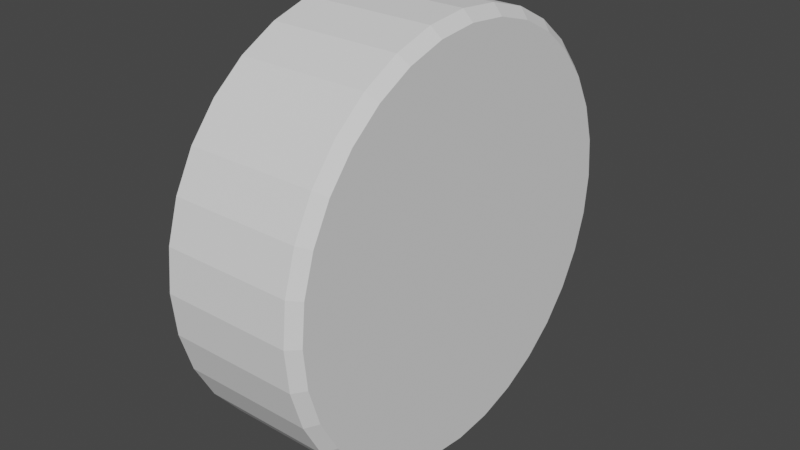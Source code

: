 # Source: wheel.blend  (saved by Blender 2.90.8; exported with 4.5.12 LTS)
import bpy
from mathutils import Matrix  # noqa: F401  (used for matrix-valued properties, if any)

bpy.ops.wm.read_factory_settings(use_empty=True)
scene = bpy.context.scene
scene.name = 'Scene'

# ---- collections
col_collection = bpy.data.collections.new('Collection'); scene.collection.children.link(col_collection)

# ---- world
world_world = bpy.data.worlds.new('World'); scene.world = world_world
world_world.use_nodes = True; world_world.node_tree.nodes.clear()
_N = world_world.node_tree.nodes; _L = world_world.node_tree.links
n0 = _N.new('ShaderNodeOutputWorld'); n0.name = 'World Output'; n0.location = (300, 300)
n1 = _N.new('ShaderNodeBackground'); n1.name = 'Background'; n1.location = (10, 300)
n1.inputs[0].default_value = (0.05088, 0.05088, 0.05088, 1.0)
_L.new(n1.outputs[0], n0.inputs[0])
n0.is_active_output = True
world_world.color = (0.05088, 0.05088, 0.05088)
world_world.use_sun_shadow = False
world_world.sun_shadow_jitter_overblur = 0.0

# ---- meshes
me_cylinder = bpy.data.meshes.new('Cylinder')
me_cylinder.from_pydata([(7.47, 20.25, -2.708e-07), (6.47, 21.25, 2.828e-07), (7.47, 19.86, 3.95), (6.47, 20.84, 4.146), (7.47, 18.7, 7.747), (6.47, 19.63, 8.132), (7.47, 16.83, 11.25), (6.47, 17.67, 11.81), (7.47, 14.32, 14.32), (6.47, 15.03, 15.03), (7.47, 11.25, 16.83), (6.47, 11.81, 17.67), (7.47, 7.747, 18.7), (6.47, 8.132, 19.63), (7.47, 3.95, 19.86), (6.47, 4.146, 20.84), (7.47, 1.147e-06, 20.25), (6.47, 1.604e-06, 21.25), (7.47, -3.95, 19.86), (6.47, -4.146, 20.84), (7.47, -7.747, 18.7), (6.47, -8.132, 19.63), (7.47, -11.25, 16.83), (6.47, -11.81, 17.67), (7.47, -14.32, 14.32), (6.47, -15.03, 15.03), (7.47, -16.83, 11.25), (6.47, -17.67, 11.81), (7.47, -18.7, 7.747), (6.47, -19.63, 8.132), (7.47, -19.86, 3.95), (6.47, -20.84, 4.146), (7.47, -20.25, -6.12e-06), (6.47, -21.25, -6.641e-06), (7.47, -19.86, -3.95), (6.47, -20.84, -4.146), (7.47, -18.7, -7.747), (6.47, -19.63, -8.132), (7.47, -16.83, -11.25), (6.47, -17.67, -11.81), (7.47, -14.32, -14.32), (6.47, -15.03, -15.03), (7.47, -11.25, -16.83), (6.47, -11.81, -17.67), (7.47, -7.747, -18.7), (6.47, -8.132, -19.63), (7.47, -3.95, -19.86), (6.47, -4.146, -20.84), (7.47, 1.869e-05, -20.25), (6.47, 2.052e-05, -21.25), (7.47, 3.95, -19.86), (6.47, 4.146, -20.84), (7.47, 7.748, -18.7), (6.47, 8.132, -19.63), (7.47, 11.25, -16.83), (6.47, 11.81, -17.67), (7.47, 14.32, -14.32), (6.47, 15.03, -15.03), (7.47, 16.83, -11.25), (6.47, 17.67, -11.81), (7.47, 18.7, -7.747), (6.47, 19.63, -8.132), (7.47, 19.86, -3.95), (6.47, 20.84, -4.146), (-6.47, 21.25, -2.828e-07), (-7.47, 20.25, -9.511e-07), (-7.47, 19.86, 3.95), (-6.47, 20.84, 4.146), (-7.47, 18.7, 7.747), (-6.47, 19.63, 8.132), (-7.47, 16.83, 11.25), (-6.47, 17.67, 11.81), (-7.47, 14.32, 14.32), (-6.47, 15.03, 15.03), (-7.47, 11.25, 16.83), (-6.47, 11.81, 17.67), (-7.47, 7.747, 18.7), (-6.47, 8.132, 19.63), (-7.47, 3.95, 19.86), (-6.47, 4.146, 20.84), (-7.47, 1.14e-06, 20.25), (-6.47, 1.604e-06, 21.25), (-7.47, -3.95, 19.86), (-6.47, -4.146, 20.84), (-7.47, -7.747, 18.7), (-6.47, -8.132, 19.63), (-7.47, -11.25, 16.83), (-6.47, -11.81, 17.67), (-7.47, -14.32, 14.32), (-6.47, -15.03, 15.03), (-7.47, -16.83, 11.25), (-6.47, -17.67, 11.81), (-7.47, -18.7, 7.747), (-6.47, -19.63, 8.132), (-7.47, -19.86, 3.95), (-6.47, -20.84, 4.146), (-7.47, -20.25, -6.785e-06), (-6.47, -21.25, -7.207e-06), (-7.47, -19.86, -3.95), (-6.47, -20.84, -4.146), (-7.47, -18.7, -7.747), (-6.47, -19.63, -8.132), (-7.47, -16.83, -11.25), (-6.47, -17.67, -11.81), (-7.47, -14.32, -14.32), (-6.47, -15.03, -15.03), (-7.47, -11.25, -16.83), (-6.47, -11.81, -17.67), (-7.47, -7.747, -18.7), (-6.47, -8.132, -19.63), (-7.47, -3.95, -19.86), (-6.47, -4.146, -20.84), (-7.47, 1.869e-05, -20.25), (-6.47, 2.052e-05, -21.25), (-7.47, 3.95, -19.86), (-6.47, 4.146, -20.84), (-7.47, 7.748, -18.7), (-6.47, 8.132, -19.63), (-7.47, 11.25, -16.83), (-6.47, 11.81, -17.67), (-7.47, 14.32, -14.32), (-6.47, 15.03, -15.03), (-7.47, 16.83, -11.25), (-6.47, 17.67, -11.81), (-7.47, 18.7, -7.747), (-6.47, 19.63, -8.132), (-7.47, 19.86, -3.95), (-6.47, 20.84, -4.146)], [], [(3, 67, 69, 5), (7, 71, 73, 9), (9, 73, 75, 11), (11, 75, 77, 13), (13, 77, 79, 15), (15, 79, 81, 17), (17, 81, 83, 19), (19, 83, 85, 21), (21, 85, 87, 23), (23, 87, 89, 25), (25, 89, 91, 27), (27, 91, 93, 29), (29, 93, 95, 31), (31, 95, 97, 33), (33, 97, 99, 35), (35, 99, 101, 37), (37, 101, 103, 39), (39, 103, 105, 41), (41, 105, 107, 43), (43, 107, 109, 45), (45, 109, 111, 47), (47, 111, 113, 49), (49, 113, 115, 51), (51, 115, 117, 53), (53, 117, 119, 55), (55, 119, 121, 57), (57, 121, 123, 59), (59, 123, 125, 61), (61, 125, 127, 63), (63, 127, 64, 1), (5, 69, 71, 7), (66, 65, 126, 124, 122, 120, 118, 116, 114, 112, 110, 108, 106, 104, 102, 100, 98, 96, 94, 92, 90, 88, 86, 84, 82, 80, 78, 76, 74, 72, 70, 68), (1, 3, 2, 0), (3, 5, 4, 2), (5, 7, 6, 4), (7, 9, 8, 6), (9, 11, 10, 8), (11, 13, 12, 10), (13, 15, 14, 12), (15, 17, 16, 14), (17, 19, 18, 16), (19, 21, 20, 18), (21, 23, 22, 20), (23, 25, 24, 22), (25, 27, 26, 24), (27, 29, 28, 26), (29, 31, 30, 28), (31, 33, 32, 30), (33, 35, 34, 32), (35, 37, 36, 34), (37, 39, 38, 36), (39, 41, 40, 38), (41, 43, 42, 40), (43, 45, 44, 42), (45, 47, 46, 44), (47, 49, 48, 46), (49, 51, 50, 48), (51, 53, 52, 50), (53, 55, 54, 52), (55, 57, 56, 54), (57, 59, 58, 56), (59, 61, 60, 58), (61, 63, 62, 60), (63, 1, 0, 62), (0, 2, 4, 6, 8, 10, 12, 14, 16, 18, 20, 22, 24, 26, 28, 30, 32, 34, 36, 38, 40, 42, 44, 46, 48, 50, 52, 54, 56, 58, 60, 62), (67, 64, 65, 66), (69, 67, 66, 68), (71, 69, 68, 70), (73, 71, 70, 72), (75, 73, 72, 74), (77, 75, 74, 76), (79, 77, 76, 78), (81, 79, 78, 80), (83, 81, 80, 82), (85, 83, 82, 84), (87, 85, 84, 86), (89, 87, 86, 88), (91, 89, 88, 90), (93, 91, 90, 92), (95, 93, 92, 94), (97, 95, 94, 96), (99, 97, 96, 98), (101, 99, 98, 100), (103, 101, 100, 102), (105, 103, 102, 104), (107, 105, 104, 106), (109, 107, 106, 108), (111, 109, 108, 110), (113, 111, 110, 112), (115, 113, 112, 114), (117, 115, 114, 116), (119, 117, 116, 118), (121, 119, 118, 120), (123, 121, 120, 122), (125, 123, 122, 124), (127, 125, 124, 126), (64, 127, 126, 65), (1, 64, 67, 3)])
_uv = me_cylinder.uv_layers.new(name='UVMap')
_uv.uv.foreach_set('vector', [0.9687, 0.5335, 0.9688, 0.9665, 0.9375, 0.9665, 0.9375, 0.5335, 0.9062, 0.5335, 0.9062, 0.9665, 0.875, 0.9665, 0.875, 0.5335, 0.875, 0.5335, 0.875, 0.9665, 0.8438, 0.9665, 0.8438, 0.5335, 0.8438, 0.5335, 0.8438, 0.9665, 0.8125, 0.9665, 0.8125, 0.5335, 0.8125, 0.5335, 0.8125, 0.9665, 0.7812, 0.9665, 0.7812, 0.5335, 0.7812, 0.5335, 0.7812, 0.9665, 0.75, 0.9665, 0.75, 0.5335, 0.75, 0.5335, 0.75, 0.9665, 0.7187, 0.9665, 0.7188, 0.5335, 0.7187, 0.5335, 0.7187, 0.9665, 0.6875, 0.9665, 0.6875, 0.5335, 0.6875, 0.5335, 0.6875, 0.9665, 0.6562, 0.9665, 0.6562, 0.5335, 0.6562, 0.5335, 0.6562, 0.9665, 0.625, 0.9665, 0.625, 0.5335, 0.625, 0.5335, 0.625, 0.9665, 0.5938, 0.9665, 0.5938, 0.5335, 0.5938, 0.5335, 0.5938, 0.9665, 0.5625, 0.9665, 0.5625, 0.5335, 0.5625, 0.5335, 0.5625, 0.9665, 0.5312, 0.9665, 0.5312, 0.5335, 0.5312, 0.5335, 0.5312, 0.9665, 0.5, 0.9665, 0.5, 0.5335, 0.5, 0.5335, 0.5, 0.9665, 0.4687, 0.9665, 0.4688, 0.5335, 0.4688, 0.5335, 0.4688, 0.9665, 0.4375, 0.9665, 0.4375, 0.5335, 0.4375, 0.5335, 0.4375, 0.9665, 0.4062, 0.9665, 0.4062, 0.5335, 0.4062, 0.5335, 0.4062, 0.9665, 0.375, 0.9665, 0.375, 0.5335, 0.375, 0.5335, 0.375, 0.9665, 0.3438, 0.9665, 0.3438, 0.5335, 0.3438, 0.5335, 0.3438, 0.9665, 0.3125, 0.9665, 0.3125, 0.5335, 0.3125, 0.5335, 0.3125, 0.9665, 0.2812, 0.9665, 0.2812, 0.5335, 0.2812, 0.5335, 0.2812, 0.9665, 0.25, 0.9665, 0.25, 0.5335, 0.25, 0.5335, 0.25, 0.9665, 0.2188, 0.9665, 0.2188, 0.5335, 0.2188, 0.5335, 0.2188, 0.9665, 0.1875, 0.9665, 0.1875, 0.5335, 0.1875, 0.5335, 0.1875, 0.9665, 0.1562, 0.9665, 0.1562, 0.5335, 0.1562, 0.5335, 0.1562, 0.9665, 0.125, 0.9665, 0.125, 0.5335, 0.125, 0.5335, 0.125, 0.9665, 0.09375, 0.9665, 0.09375, 0.5335, 0.09375, 0.5335, 0.09375, 0.9665, 0.0625, 0.9665, 0.0625, 0.5335, 0.0625, 0.5335, 0.0625, 0.9665, 0.03125, 0.9665, 0.03125, 0.5335, 0.03125, 0.5335, 0.03125, 0.9665, 0.0, 0.9665, 0.0, 0.5335, 0.9375, 0.5335, 0.9375, 0.9665, 0.9062, 0.9665, 0.9062, 0.5335, 0.2946, 0.4743, 0.25, 0.4787, 0.2054, 0.4743, 0.1625, 0.4612, 0.123, 0.4401, 0.08832, 0.4117, 0.05988, 0.377, 0.03875, 0.3375, 0.02574, 0.2946, 0.02135, 0.25, 0.02574, 0.2054, 0.03875, 0.1625, 0.05988, 0.123, 0.08832, 0.08832, 0.123, 0.05988, 0.1625, 0.03875, 0.2054, 0.02574, 0.25, 0.02135, 0.2946, 0.02574, 0.3375, 0.03875, 0.377, 0.05988, 0.4117, 0.08832, 0.4401, 0.123, 0.4612, 0.1625, 0.4743, 0.2054, 0.4787, 0.25, 0.4743, 0.2946, 0.4612, 0.3375, 0.4401, 0.377, 0.4117, 0.4117, 0.377, 0.4401, 0.3375, 0.4612, 1.0, 0.5335, 0.9688, 0.5335, 0.9695, 0.5, 0.9993, 0.5, 0.9687, 0.5335, 0.9375, 0.5335, 0.9382, 0.5, 0.968, 0.5, 0.9375, 0.5335, 0.9062, 0.5335, 0.907, 0.5, 0.9368, 0.5, 0.9062, 0.5335, 0.875, 0.5335, 0.8757, 0.5, 0.9055, 0.5, 0.875, 0.5335, 0.8438, 0.5335, 0.8445, 0.5, 0.8743, 0.5, 0.8438, 0.5335, 0.8125, 0.5335, 0.8132, 0.5, 0.843, 0.5, 0.8125, 0.5335, 0.7812, 0.5335, 0.782, 0.5, 0.8118, 0.5, 0.7812, 0.5335, 0.75, 0.5335, 0.7507, 0.5, 0.7805, 0.5, 0.75, 0.5335, 0.7188, 0.5335, 0.7195, 0.5, 0.7493, 0.5, 0.7187, 0.5335, 0.6875, 0.5335, 0.6882, 0.5, 0.718, 0.5, 0.6875, 0.5335, 0.6562, 0.5335, 0.657, 0.5, 0.6868, 0.5, 0.6562, 0.5335, 0.625, 0.5335, 0.6257, 0.5, 0.6555, 0.5, 0.625, 0.5335, 0.5938, 0.5335, 0.5945, 0.5, 0.6243, 0.5, 0.5938, 0.5335, 0.5625, 0.5335, 0.5632, 0.5, 0.593, 0.5, 0.5625, 0.5335, 0.5312, 0.5335, 0.532, 0.5, 0.5618, 0.5, 0.5312, 0.5335, 0.5, 0.5335, 0.5007, 0.5, 0.5305, 0.5, 0.5, 0.5335, 0.4688, 0.5335, 0.4695, 0.5, 0.4993, 0.5, 0.4688, 0.5335, 0.4375, 0.5335, 0.4382, 0.5, 0.468, 0.5, 0.4375, 0.5335, 0.4062, 0.5335, 0.407, 0.5, 0.4368, 0.5, 0.4062, 0.5335, 0.375, 0.5335, 0.3757, 0.5, 0.4055, 0.5, 0.375, 0.5335, 0.3438, 0.5335, 0.3445, 0.5, 0.3743, 0.5, 0.3438, 0.5335, 0.3125, 0.5335, 0.3132, 0.5, 0.343, 0.5, 0.3125, 0.5335, 0.2812, 0.5335, 0.282, 0.5, 0.3118, 0.5, 0.2812, 0.5335, 0.25, 0.5335, 0.2507, 0.5, 0.2805, 0.5, 0.25, 0.5335, 0.2188, 0.5335, 0.2195, 0.5, 0.2493, 0.5, 0.2188, 0.5335, 0.1875, 0.5335, 0.1882, 0.5, 0.218, 0.5, 0.1875, 0.5335, 0.1562, 0.5335, 0.157, 0.5, 0.1868, 0.5, 0.1562, 0.5335, 0.125, 0.5335, 0.1257, 0.5, 0.1555, 0.5, 0.125, 0.5335, 0.09375, 0.5335, 0.09449, 0.5, 0.1243, 0.5, 0.09375, 0.5335, 0.0625, 0.5335, 0.06324, 0.5, 0.09301, 0.5, 0.0625, 0.5335, 0.03125, 0.5335, 0.03199, 0.5, 0.06176, 0.5, 0.03125, 0.5335, 0.0, 0.5335, 0.0007389, 0.5, 0.03051, 0.5, 0.75, 0.4787, 0.7946, 0.4743, 0.8375, 0.4612, 0.877, 0.4401, 0.9117, 0.4117, 0.9401, 0.377, 0.9612, 0.3375, 0.9743, 0.2946, 0.9787, 0.25, 0.9743, 0.2054, 0.9612, 0.1625, 0.9401, 0.123, 0.9117, 0.08832, 0.877, 0.05988, 0.8375, 0.03875, 0.7946, 0.02574, 0.75, 0.02135, 0.7054, 0.02574, 0.6625, 0.03875, 0.623, 0.05988, 0.5883, 0.08832, 0.5599, 0.123, 0.5388, 0.1625, 0.5257, 0.2054, 0.5213, 0.25, 0.5257, 0.2946, 0.5388, 0.3375, 0.5599, 0.377, 0.5883, 0.4117, 0.623, 0.4401, 0.6625, 0.4612, 0.7054, 0.4743, 0.9688, 0.9665, 1.0, 0.9665, 0.9993, 1.0, 0.9695, 1.0, 0.9375, 0.9665, 0.9688, 0.9665, 0.968, 1.0, 0.9382, 1.0, 0.9062, 0.9665, 0.9375, 0.9665, 0.9368, 1.0, 0.907, 1.0, 0.875, 0.9665, 0.9062, 0.9665, 0.9055, 1.0, 0.8757, 1.0, 0.8438, 0.9665, 0.875, 0.9665, 0.8743, 1.0, 0.8445, 1.0, 0.8125, 0.9665, 0.8438, 0.9665, 0.843, 1.0, 0.8132, 1.0, 0.7812, 0.9665, 0.8125, 0.9665, 0.8118, 1.0, 0.782, 1.0, 0.75, 0.9665, 0.7812, 0.9665, 0.7805, 1.0, 0.7507, 1.0, 0.7187, 0.9665, 0.75, 0.9665, 0.7493, 1.0, 0.7195, 1.0, 0.6875, 0.9665, 0.7187, 0.9665, 0.718, 1.0, 0.6882, 1.0, 0.6562, 0.9665, 0.6875, 0.9665, 0.6868, 1.0, 0.657, 1.0, 0.625, 0.9665, 0.6562, 0.9665, 0.6555, 1.0, 0.6257, 1.0, 0.5938, 0.9665, 0.625, 0.9665, 0.6243, 1.0, 0.5945, 1.0, 0.5625, 0.9665, 0.5938, 0.9665, 0.593, 1.0, 0.5632, 1.0, 0.5312, 0.9665, 0.5625, 0.9665, 0.5618, 1.0, 0.532, 1.0, 0.5, 0.9665, 0.5312, 0.9665, 0.5305, 1.0, 0.5007, 1.0, 0.4687, 0.9665, 0.5, 0.9665, 0.4993, 1.0, 0.4695, 1.0, 0.4375, 0.9665, 0.4688, 0.9665, 0.468, 1.0, 0.4382, 1.0, 0.4062, 0.9665, 0.4375, 0.9665, 0.4368, 1.0, 0.407, 1.0, 0.375, 0.9665, 0.4062, 0.9665, 0.4055, 1.0, 0.3757, 1.0, 0.3438, 0.9665, 0.375, 0.9665, 0.3743, 1.0, 0.3445, 1.0, 0.3125, 0.9665, 0.3438, 0.9665, 0.343, 1.0, 0.3132, 1.0, 0.2812, 0.9665, 0.3125, 0.9665, 0.3118, 1.0, 0.282, 1.0, 0.25, 0.9665, 0.2812, 0.9665, 0.2805, 1.0, 0.2507, 1.0, 0.2188, 0.9665, 0.25, 0.9665, 0.2493, 1.0, 0.2195, 1.0, 0.1875, 0.9665, 0.2188, 0.9665, 0.218, 1.0, 0.1882, 1.0, 0.1562, 0.9665, 0.1875, 0.9665, 0.1868, 1.0, 0.157, 1.0, 0.125, 0.9665, 0.1562, 0.9665, 0.1555, 1.0, 0.1257, 1.0, 0.09375, 0.9665, 0.125, 0.9665, 0.1243, 1.0, 0.09449, 1.0, 0.0625, 0.9665, 0.09375, 0.9665, 0.09301, 1.0, 0.06324, 1.0, 0.03125, 0.9665, 0.0625, 0.9665, 0.06176, 1.0, 0.03199, 1.0, 0.0, 0.9665, 0.03125, 0.9665, 0.03051, 1.0, 0.0007389, 1.0, 1.0, 0.5335, 1.0, 0.9665, 0.9688, 0.9665, 0.9688, 0.5335])
me_cylinder.use_remesh_fix_poles = True
me_cylinder.use_remesh_preserve_attributes = False
me_cylinder.use_mirror_vertex_groups = False
me_cylinder.update()

# ---- objects
ob_cylinder = bpy.data.objects.new('Cylinder', me_cylinder)

# ---- transforms, parenting, visibility, modifiers, constraints
ob_cylinder.location = (0.0, 0.0, 0.0)
ob_cylinder.lineart.crease_threshold = 0.0

# ---- collection membership
col_collection.objects.link(ob_cylinder)

# ---- scene / render settings (as saved in the file)
scene.frame_start = 1; scene.frame_end = 250; scene.frame_set(1)
scene.render.engine = 'BLENDER_EEVEE_NEXT'
scene.cycles.use_denoising = False
scene.cycles.samples = 128
scene.cycles.sampling_pattern = 'TABULATED_SOBOL'
scene.cycles.use_adaptive_sampling = False
scene.cycles.use_light_tree = False
scene.view_settings.view_transform = 'Filmic'
bpy.context.view_layer.update()

# ---- added for rendering (the .blend has no active camera and no usable light): camera, sun
cam_auto = bpy.data.cameras.new('AutoCamera')
cam_auto.lens = 50.0
cam_auto.sensor_width = 36.0
cam_auto.clip_end = 1005.65
ob_auto_camera = bpy.data.objects.new('AutoCamera', cam_auto)
scene.collection.objects.link(ob_auto_camera)
ob_auto_camera.location = (57.302, -68.7625, 45.8416)
ob_auto_camera.rotation_euler = (1.09748, -7.21219e-08, 0.694738)
scene.camera = ob_auto_camera
light_auto_sun = bpy.data.lights.new('AutoSun', 'SUN')
light_auto_sun.energy = 3.0
light_auto_sun.angle = 0.0523599
ob_auto_sun = bpy.data.objects.new('AutoSun', light_auto_sun)
scene.collection.objects.link(ob_auto_sun)
ob_auto_sun.rotation_euler = (0.872665, 0.174533, 0.523599)
bpy.context.view_layer.update()

